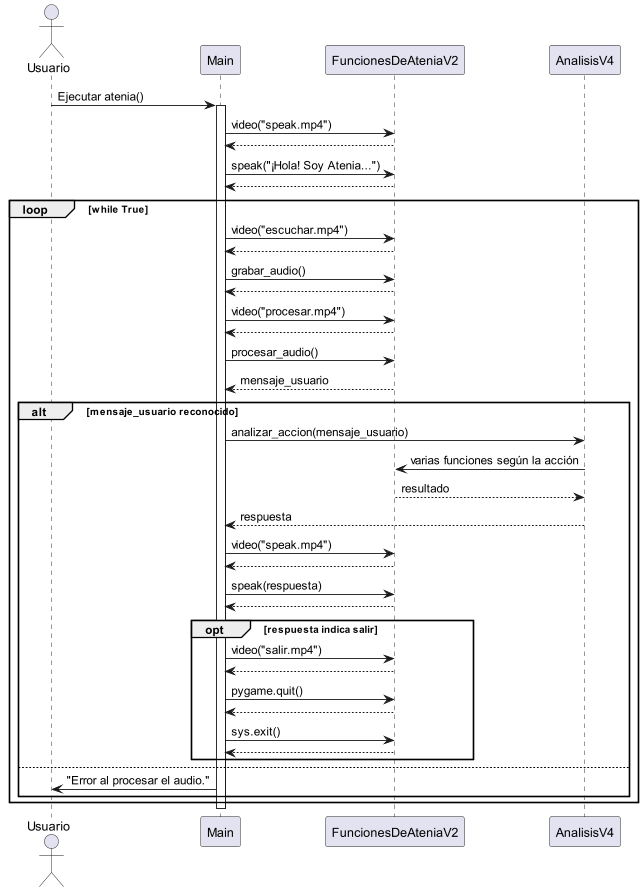

The diagram above was rendered by PlantUML. Its source (embedded in the PNG):
@startuml

actor Usuario

participant Main as M
participant "FuncionesDeAteniaV2" as F
participant "AnalisisV4" as A

Usuario -> M: Ejecutar atenia()
activate M

M -> F: video("speak.mp4")
F --> M: 

M -> F: speak("¡Hola! Soy Atenia...")
F --> M:

loop while True
    M -> F: video("escuchar.mp4")
    F --> M:

    M -> F: grabar_audio()
    F --> M: 

    M -> F: video("procesar.mp4")
    F --> M:

    M -> F: procesar_audio()
    F --> M: mensaje_usuario

    alt mensaje_usuario reconocido
        M -> A: analizar_accion(mensaje_usuario)
        A -> F: varias funciones según la acción
        F --> A: resultado
        A --> M: respuesta

        M -> F: video("speak.mp4")
        F --> M:

        M -> F: speak(respuesta)
        F --> M:

        opt respuesta indica salir
            M -> F: video("salir.mp4")
            F --> M:

            M -> F: pygame.quit()
            F --> M:

            M -> F: sys.exit()
            F --> M:
        end
    else
        M -> Usuario: "Error al procesar el audio."
    end
end

deactivate M

@enduml